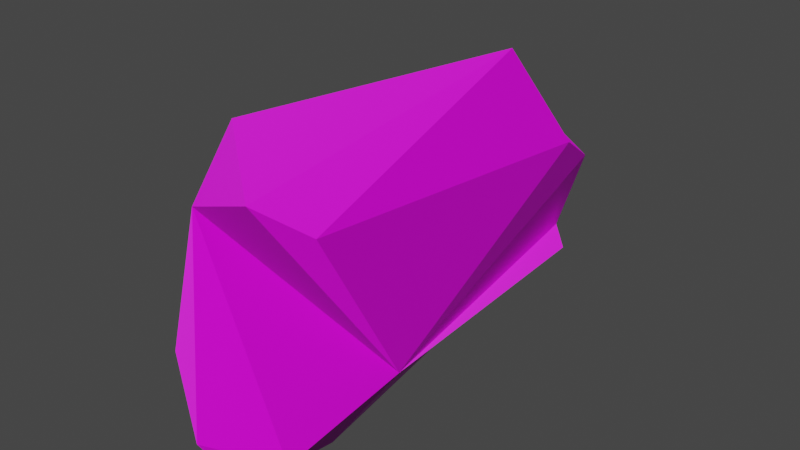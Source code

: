 # Source: rock1_horizontal.blend  (saved by Blender 2.91.10; exported with 4.5.12 LTS)
import bpy
from mathutils import Matrix  # noqa: F401  (used for matrix-valued properties, if any)

bpy.ops.wm.read_factory_settings(use_empty=True)
scene = bpy.context.scene
scene.name = 'Scene'

# ---- collections
col_collection = bpy.data.collections.new('Collection'); scene.collection.children.link(col_collection)

# ---- images (referenced by path relative to the original .blend; pixels are not part of the script)
import os
ASSET_DIR = os.environ.get("B2B_ASSET_DIR", "")  # directory of the original .blend (textures are referenced by path, not embedded)
HERE = os.path.dirname(os.path.abspath(__file__))  # packed textures are extracted next to this script under _unpacked/

def load_image(name, relpath, width, height, colorspace="sRGB"):
    """Load a texture the original file referenced (path relative to the .blend, or extracted next to this script)."""
    p = next((c for c in (os.path.join(HERE, relpath), os.path.join(ASSET_DIR, relpath)) if relpath and os.path.exists(c)), "")
    if p:
        img = bpy.data.images.load(p, check_existing=True)
        img.name = name
    else:  # same state as the original file: an image datablock whose file is absent (Cycles renders it pink)
        img = bpy.data.images.new(name, width, height)
        img.source = "FILE"
        img.filepath = "//" + (relpath or name)
    img.colorspace_settings.name = colorspace
    return img
img_rock_horizontal_normal_png_001 = load_image('rock_horizontal.normal.png.001', 'texture/rock_horizontal.normal.png', 1024, 1024, 'sRGB')
img_rock1_horizontal_diffuse_png = load_image('rock1_horizontal.diffuse.png', 'texture/rock1_horizontal.diffuse.png', 1024, 1024, 'sRGB')

# ---- materials (node trees are filled in below, after node groups)
mat_rock_003 = bpy.data.materials.new('rock.003')
mat_rock_003.displacement_method = 'DISPLACEMENT'
mat_rock_003.alpha_threshold = 0.0
mat_rock_003.preview_render_type = 'CUBE'
mat_rock_003.diffuse_color = (0.04445, 0.04445, 0.04445, 1.0)
mat_rock_003.roughness = 0.5
mat_rock_003.specular_intensity = 1.0
mat_rock_003.line_color = (0.0, 0.0, 0.0, 1.0)

# ---- material node trees
mat_rock_003.use_nodes = True; mat_rock_003.node_tree.nodes.clear()
_N = mat_rock_003.node_tree.nodes; _L = mat_rock_003.node_tree.links
n0 = _N.new('ShaderNodeOutputMaterial'); n0.name = 'Material Output.001'; n0.location = (1936, 276)
n1 = _N.new('ShaderNodeTexImage'); n1.name = 'Image Texture.006'; n1.location = (1085, 45)
n1.image = img_rock_horizontal_normal_png_001
n2 = _N.new('ShaderNodeBsdfPrincipled'); n2.name = 'Principled BSDF'; n2.location = (1632, 306)
n2.distribution = 'GGX'
n2.subsurface_method = 'BURLEY'
n2.inputs[3].default_value = 1.45
n2.inputs[27].default_value = (0.0, 0.0, 0.0, 1.0)
n2.inputs[28].default_value = 1.0
n3 = _N.new('ShaderNodeTexImage'); n3.name = 'Image Texture.005'; n3.location = (1308, 323)
n3.image = img_rock1_horizontal_diffuse_png
n4 = _N.new('ShaderNodeNormalMap'); n4.name = 'Normal Map'; n4.location = (1426, 53)
_L.new(n1.outputs[0], n4.inputs[1])
_L.new(n3.outputs[0], n2.inputs[0])
_L.new(n4.outputs[0], n2.inputs[5])
_L.new(n2.outputs[0], n0.inputs[0])
n0.is_active_output = True

# ---- world
world_world = bpy.data.worlds.new('World'); scene.world = world_world
world_world.use_nodes = True; world_world.node_tree.nodes.clear()
_N = world_world.node_tree.nodes; _L = world_world.node_tree.links
n0 = _N.new('ShaderNodeOutputWorld'); n0.name = 'World Output'; n0.location = (300, 300)
n1 = _N.new('ShaderNodeBackground'); n1.name = 'Background'; n1.location = (10, 300)
n1.inputs[0].default_value = (0.05088, 0.05088, 0.05088, 1.0)
_L.new(n1.outputs[0], n0.inputs[0])
n0.is_active_output = True
world_world.color = (0.05088, 0.05088, 0.05088)
world_world.use_sun_shadow = False
world_world.sun_shadow_jitter_overblur = 0.0

# ---- meshes
me_cube_003 = bpy.data.meshes.new('Cube.003')
me_cube_003.from_pydata([(3.09, 0.4031, 1.31), (2.714, 0.7024, -0.5485), (-0.5587, 0.5423, 0.5019), (-0.4192, -0.04286, -0.7929), (-0.4938, 0.4307, -0.4058), (-0.8935, -0.1155, -0.3066), (-0.8527, 0.1142, -0.4175), (2.243, 0.9005, -0.1229), (-0.8633, -0.08676, -0.02854), (3.202, 0.07547, -0.8025), (0.2142, -0.1942, -0.9711), (2.486, -0.8979, 0.09314), (0.2279, 0.2896, 1.588), (2.703, -0.1387, 1.627), (2.854, 0.7653, 1.117), (3.055, 0.6156, -0.5956), (-0.03428, 0.7025, 0.8332), (-0.4596, -0.7216, -0.5405), (3.084, -0.4937, -0.1372), (-0.06719, -0.6472, 0.9897), (2.57, -0.8271, 0.7173), (-0.02212, -0.5886, -0.6999), (-0.2241, -0.8857, -0.5669), (-0.5758, 0.3051, 0.6301), (-0.708, -0.1758, 0.6684), (3.328, -0.01213, -0.5776)], [], [(12, 16, 23, 24, 19, 13), (10, 3, 7, 1, 15, 9), (19, 20, 13), (21, 22, 17), (23, 2, 24), (12, 14, 16), (17, 8, 5), (22, 21, 10, 9, 25, 18, 11), (24, 8, 17, 22, 11, 20, 19), (8, 6, 4, 3, 10, 21, 17, 5), (16, 2, 23), (3, 4, 7), (4, 6, 8, 24, 2, 7), (16, 14, 7, 2), (12, 13, 0, 14), (14, 0, 13, 20, 11, 18, 25, 9, 15, 1, 7)])
_uv = me_cube_003.uv_layers.new(name='UVMap')
_uv.uv.foreach_set('vector', [0.6169, 0.3894, 0.6003, 0.2029, 0.596, 0.167, 0.585, 0.1005, 0.6086, 0.8839, 0.7218, 0.6496, 0.2755, 0.6494, 0.1943, 0.6284, 0.2131, 0.5274, 0.2772, 0.5334, 0.3295, 0.5558, 0.3553, 0.6245, 0.6086, 0.8839, 0.5756, 0.8686, 0.6214, 0.8374, 0.2457, 0.704, 0.2205, 0.7318, 0.1932, 0.7156, 0.596, 0.167, 0.5668, 0.1746, 0.585, 0.1005, 0.6169, 0.3894, 0.5734, 0.4196, 0.5951, 0.3693, 0.4482, 0.05892, 0.5016, 0.1055, 0.4544, 0.1108, 0.2205, 0.7318, 0.2457, 0.704, 0.2755, 0.6494, 0.3847, 0.8121, 0.41, 0.6363, 0.4825, 0.7518, 0.5098, 0.8745, 0.585, 0.1005, 0.5016, 0.1055, 0.1932, 0.7156, 0.4562, 0.8954, 0.5098, 0.8745, 0.5756, 0.8686, 0.6086, 0.8839, 0.5016, 0.1055, 0.131, 0.6082, 0.1407, 0.5759, 0.1943, 0.6284, 0.2755, 0.6494, 0.2457, 0.704, 0.1932, 0.7156, 0.4544, 0.1108, 0.6003, 0.2029, 0.5734, 0.2297, 0.5968, 0.2064, 0.383, 0.1813, 0.4329, 0.2016, 0.4026, 0.2048, 0.4329, 0.2016, 0.448, 0.1485, 0.5016, 0.1055, 0.585, 0.1005, 0.571, 0.2393, 0.4837, 0.32, 0.5951, 0.3693, 0.5734, 0.4196, 0.4837, 0.32, 0.5848, 0.3243, 0.7153, 0.5884, 0.7218, 0.6496, 0.6376, 0.5743, 0.6995, 0.5735, 0.5734, 0.4196, 0.6376, 0.5743, 0.6214, 0.8374, 0.5756, 0.8686, 0.5098, 0.8745, 0.4825, 0.7518, 0.41, 0.6363, 0.3553, 0.6245, 0.461, 0.4741, 0.447, 0.3762, 0.4837, 0.32])
_uv = me_cube_003.uv_layers.new(name='automap')
_uv.uv.foreach_set('vector', [0.3879, 0.3949, 0.3038, 0.4426, 0.2466, 0.5176, 0.2219, 0.5285, 0.2442, 0.4215, 0.3879, 0.008037, 0.8695, 0.4167, 0.8596, 0.5198, 0.7177, 0.209, 0.727, 0.1129, 0.7349, 0.06023, 0.8066, 0.01444, 0.2442, 0.4215, 0.2164, 0.0145, 0.3879, 0.008037, 0.9407, 0.4566, 0.992, 0.4858, 0.9707, 0.5243, 0.5405, 0.5739, 0.5668, 0.5665, 0.5198, 0.6071, 0.404, 0.4379, 0.5169, 0.0363, 0.5268, 0.4776, 0.01976, 0.4792, 0.1273, 0.5535, 0.08593, 0.5574, 0.992, 0.4858, 0.9407, 0.4566, 0.8695, 0.4167, 0.8066, 0.01444, 0.8267, 0.008037, 0.9173, 0.05705, 0.992, 0.145, 0.2219, 0.5285, 0.1273, 0.5535, 0.01976, 0.4792, 0.008037, 0.4399, 0.1231, 0.02557, 0.2164, 0.0145, 0.2442, 0.4215, 0.8987, 0.6265, 0.8542, 0.6066, 0.8039, 0.5646, 0.8596, 0.5198, 0.8695, 0.4167, 0.9407, 0.4566, 0.9707, 0.5243, 0.893, 0.6135, 0.5268, 0.4776, 0.5668, 0.5665, 0.5405, 0.5739, 0.8596, 0.5198, 0.8039, 0.5646, 0.7177, 0.209, 0.7016, 0.5746, 0.6906, 0.638, 0.626, 0.6392, 0.5198, 0.6071, 0.5668, 0.5665, 0.7016, 0.1444, 0.5268, 0.4776, 0.5169, 0.0363, 0.7016, 0.1444, 0.5668, 0.5665, 0.404, 0.4379, 0.4128, 0.07693, 0.4802, 0.008037, 0.5169, 0.0363, 0.3127, 0.7208, 0.2966, 0.7829, 0.2951, 0.8795, 0.1251, 0.8795, 0.04525, 0.8302, 0.03917, 0.7583, 0.02393, 0.6578, 0.008037, 0.6262, 0.08657, 0.5793, 0.109, 0.5735, 0.1909, 0.5894])
_uv.active_render = True
me_cube_003.materials.append(mat_rock_003)
me_cube_003.use_remesh_preserve_volume = False
me_cube_003.use_remesh_preserve_attributes = False
me_cube_003.use_mirror_vertex_groups = False
me_cube_003.auto_texspace = False
me_cube_003.update()

# ---- objects
ob_cube_003 = bpy.data.objects.new('Cube.003', me_cube_003)

# ---- transforms, parenting, visibility, modifiers, constraints
ob_cube_003.location = (-0.9776, -15.06, -0.5399)
ob_cube_003.rotation_euler = (0.0, -0.0, -1.6)
ob_cube_003.scale = (3.806, 3.806, 3.806)
ob_cube_003.lock_rotations_4d = False
ob_cube_003.empty_display_type = 'ARROWS'
ob_cube_003.lineart.crease_threshold = 0.0

# ---- collection membership
col_collection.objects.link(ob_cube_003)

# ---- scene / render settings (as saved in the file)
scene.frame_start = 1; scene.frame_end = 250; scene.frame_set(1)
scene.render.engine = 'CYCLES'
scene.cycles.use_denoising = False
scene.cycles.samples = 32
scene.cycles.sampling_pattern = 'TABULATED_SOBOL'
scene.cycles.use_adaptive_sampling = False
scene.cycles.use_light_tree = False
scene.cycles.bake_type = 'NORMAL'
scene.view_settings.view_transform = 'Filmic'
bpy.context.view_layer.update()

# ---- added for rendering (the .blend has no active camera and no usable light): camera, sun
cam_auto = bpy.data.cameras.new('AutoCamera')
cam_auto.lens = 50.0
cam_auto.sensor_width = 36.0
cam_auto.clip_end = 1000.0
ob_auto_camera = bpy.data.objects.new('AutoCamera', cam_auto)
scene.collection.objects.link(ob_auto_camera)
ob_auto_camera.location = (17.7533, -42.3217, 15.7969)
ob_auto_camera.rotation_euler = (1.09748, -7.21219e-08, 0.694738)
scene.camera = ob_auto_camera
light_auto_sun = bpy.data.lights.new('AutoSun', 'SUN')
light_auto_sun.energy = 3.0
light_auto_sun.angle = 0.0523599
ob_auto_sun = bpy.data.objects.new('AutoSun', light_auto_sun)
scene.collection.objects.link(ob_auto_sun)
ob_auto_sun.rotation_euler = (0.872665, 0.174533, 0.523599)
bpy.context.view_layer.update()
